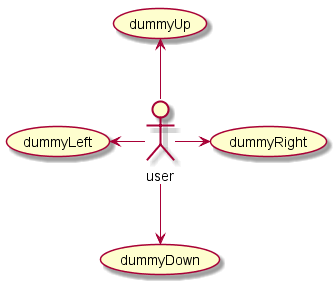

The diagram above was rendered by PlantUML. Its source (embedded in the PNG):
@startuml uc.8_arrow3
:user: -left-> (dummyLeft) 
:user: -right-> (dummyRight) 
:user: -up-> (dummyUp) 
:user: -down-> (dummyDown) 
@enduml